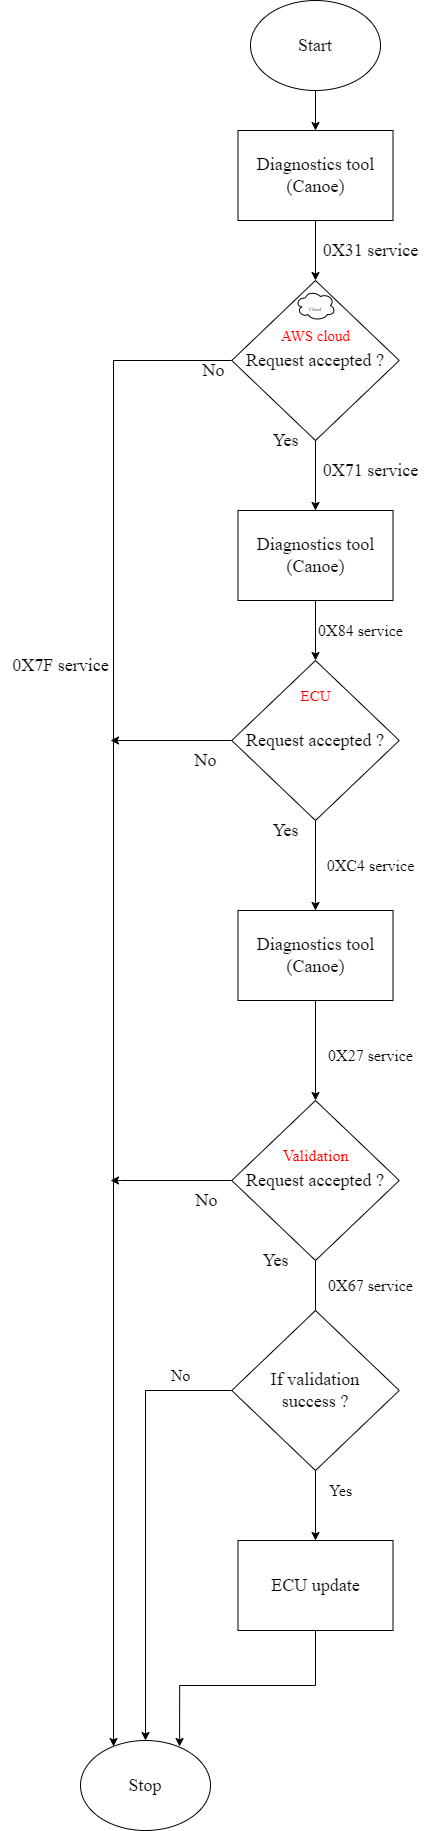

The diagram above was exported from draw.io. Its source (the exported page's mxGraphModel, read from the mxfile embedded in the PNG):
<mxGraphModel dx="2305" dy="1825" grid="1" gridSize="10" guides="1" tooltips="1" connect="1" arrows="1" fold="1" page="1" pageScale="1" pageWidth="850" pageHeight="1100" math="0" shadow="0">
  <root>
    <mxCell id="0" />
    <mxCell id="1" parent="0" />
    <mxCell id="HldMQy8unxgaddR9ajyP-10" style="edgeStyle=orthogonalEdgeStyle;rounded=0;orthogonalLoop=1;jettySize=auto;html=1;exitX=0.5;exitY=1;exitDx=0;exitDy=0;entryX=0.5;entryY=0;entryDx=0;entryDy=0;fontFamily=Times New Roman;fontSize=18;" edge="1" parent="1" source="HldMQy8unxgaddR9ajyP-5" target="HldMQy8unxgaddR9ajyP-6">
      <mxGeometry relative="1" as="geometry" />
    </mxCell>
    <mxCell id="HldMQy8unxgaddR9ajyP-5" value="Start" style="ellipse;whiteSpace=wrap;html=1;fontFamily=Times New Roman;fontSize=18;" vertex="1" parent="1">
      <mxGeometry x="70" y="-80" width="130" height="90" as="geometry" />
    </mxCell>
    <mxCell id="HldMQy8unxgaddR9ajyP-9" style="edgeStyle=orthogonalEdgeStyle;rounded=0;orthogonalLoop=1;jettySize=auto;html=1;exitX=0.5;exitY=1;exitDx=0;exitDy=0;entryX=0.5;entryY=0;entryDx=0;entryDy=0;fontFamily=Times New Roman;fontSize=18;" edge="1" parent="1" source="HldMQy8unxgaddR9ajyP-6" target="HldMQy8unxgaddR9ajyP-7">
      <mxGeometry relative="1" as="geometry" />
    </mxCell>
    <mxCell id="HldMQy8unxgaddR9ajyP-6" value="Diagnostics tool&lt;br&gt;(Canoe)" style="rounded=0;whiteSpace=wrap;html=1;fontFamily=Times New Roman;fontSize=18;" vertex="1" parent="1">
      <mxGeometry x="57.5" y="50" width="155" height="90" as="geometry" />
    </mxCell>
    <mxCell id="HldMQy8unxgaddR9ajyP-21" style="edgeStyle=orthogonalEdgeStyle;rounded=0;orthogonalLoop=1;jettySize=auto;html=1;exitX=0.5;exitY=1;exitDx=0;exitDy=0;entryX=0.5;entryY=0;entryDx=0;entryDy=0;fontFamily=Times New Roman;fontSize=15;fontColor=#FF0000;" edge="1" parent="1" source="HldMQy8unxgaddR9ajyP-7" target="HldMQy8unxgaddR9ajyP-20">
      <mxGeometry relative="1" as="geometry" />
    </mxCell>
    <mxCell id="HldMQy8unxgaddR9ajyP-22" style="edgeStyle=orthogonalEdgeStyle;rounded=0;orthogonalLoop=1;jettySize=auto;html=1;exitX=0;exitY=0.5;exitDx=0;exitDy=0;fontFamily=Times New Roman;fontSize=15;fontColor=#FF0000;entryX=0.254;entryY=0.067;entryDx=0;entryDy=0;entryPerimeter=0;" edge="1" parent="1" source="HldMQy8unxgaddR9ajyP-7" target="HldMQy8unxgaddR9ajyP-49">
      <mxGeometry relative="1" as="geometry">
        <mxPoint x="-120" y="1195" as="targetPoint" />
      </mxGeometry>
    </mxCell>
    <mxCell id="HldMQy8unxgaddR9ajyP-7" value="Request accepted ?" style="rhombus;whiteSpace=wrap;html=1;fontFamily=Times New Roman;fontSize=18;" vertex="1" parent="1">
      <mxGeometry x="51.25" y="200" width="167.5" height="160" as="geometry" />
    </mxCell>
    <mxCell id="HldMQy8unxgaddR9ajyP-8" value="0X31 service" style="text;html=1;align=center;verticalAlign=middle;resizable=0;points=[];autosize=1;strokeColor=none;fillColor=none;fontSize=18;fontFamily=Times New Roman;" vertex="1" parent="1">
      <mxGeometry x="130" y="150" width="120" height="40" as="geometry" />
    </mxCell>
    <mxCell id="HldMQy8unxgaddR9ajyP-13" value="0X71 service" style="text;html=1;align=center;verticalAlign=middle;resizable=0;points=[];autosize=1;strokeColor=none;fillColor=none;fontSize=18;fontFamily=Times New Roman;" vertex="1" parent="1">
      <mxGeometry x="130" y="370" width="120" height="40" as="geometry" />
    </mxCell>
    <mxCell id="HldMQy8unxgaddR9ajyP-14" value="Yes" style="text;html=1;align=center;verticalAlign=middle;resizable=0;points=[];autosize=1;strokeColor=none;fillColor=none;fontSize=18;fontFamily=Times New Roman;" vertex="1" parent="1">
      <mxGeometry x="80" y="340" width="50" height="40" as="geometry" />
    </mxCell>
    <mxCell id="HldMQy8unxgaddR9ajyP-16" value="0X7F service" style="text;html=1;align=center;verticalAlign=middle;resizable=0;points=[];autosize=1;strokeColor=none;fillColor=none;fontSize=18;fontFamily=Times New Roman;" vertex="1" parent="1">
      <mxGeometry x="-180" y="565" width="120" height="40" as="geometry" />
    </mxCell>
    <mxCell id="HldMQy8unxgaddR9ajyP-17" value="No" style="text;html=1;align=center;verticalAlign=middle;resizable=0;points=[];autosize=1;strokeColor=none;fillColor=none;fontSize=18;fontFamily=Times New Roman;" vertex="1" parent="1">
      <mxGeometry x="7.5" y="270" width="50" height="40" as="geometry" />
    </mxCell>
    <mxCell id="HldMQy8unxgaddR9ajyP-18" value="&lt;font style=&quot;font-size: 5px;&quot;&gt;Cloud&lt;/font&gt;" style="ellipse;shape=cloud;whiteSpace=wrap;html=1;fontFamily=Times New Roman;fontSize=18;" vertex="1" parent="1">
      <mxGeometry x="115" y="210" width="40" height="30" as="geometry" />
    </mxCell>
    <mxCell id="HldMQy8unxgaddR9ajyP-19" value="&lt;font color=&quot;#ff0000&quot; style=&quot;font-size: 15px;&quot;&gt;AWS cloud&lt;/font&gt;" style="text;html=1;align=center;verticalAlign=middle;resizable=0;points=[];autosize=1;strokeColor=none;fillColor=none;fontSize=5;fontFamily=Times New Roman;" vertex="1" parent="1">
      <mxGeometry x="90" y="240" width="90" height="30" as="geometry" />
    </mxCell>
    <mxCell id="HldMQy8unxgaddR9ajyP-24" style="edgeStyle=orthogonalEdgeStyle;rounded=0;orthogonalLoop=1;jettySize=auto;html=1;exitX=0.5;exitY=1;exitDx=0;exitDy=0;entryX=0.5;entryY=0;entryDx=0;entryDy=0;fontFamily=Times New Roman;fontSize=15;fontColor=#FF0000;" edge="1" parent="1" source="HldMQy8unxgaddR9ajyP-20" target="HldMQy8unxgaddR9ajyP-23">
      <mxGeometry relative="1" as="geometry" />
    </mxCell>
    <mxCell id="HldMQy8unxgaddR9ajyP-20" value="Diagnostics tool&lt;br&gt;(Canoe)" style="rounded=0;whiteSpace=wrap;html=1;fontFamily=Times New Roman;fontSize=18;" vertex="1" parent="1">
      <mxGeometry x="57.5" y="430" width="155" height="90" as="geometry" />
    </mxCell>
    <mxCell id="HldMQy8unxgaddR9ajyP-27" style="edgeStyle=orthogonalEdgeStyle;rounded=0;orthogonalLoop=1;jettySize=auto;html=1;exitX=0;exitY=0.5;exitDx=0;exitDy=0;fontFamily=Times New Roman;fontSize=15;fontColor=#000000;" edge="1" parent="1" source="HldMQy8unxgaddR9ajyP-23">
      <mxGeometry relative="1" as="geometry">
        <mxPoint x="-70" y="660" as="targetPoint" />
      </mxGeometry>
    </mxCell>
    <mxCell id="HldMQy8unxgaddR9ajyP-32" style="edgeStyle=orthogonalEdgeStyle;rounded=0;orthogonalLoop=1;jettySize=auto;html=1;fontFamily=Times New Roman;fontSize=15;fontColor=#000000;" edge="1" parent="1" source="HldMQy8unxgaddR9ajyP-23">
      <mxGeometry relative="1" as="geometry">
        <mxPoint x="135" y="830" as="targetPoint" />
      </mxGeometry>
    </mxCell>
    <mxCell id="HldMQy8unxgaddR9ajyP-23" value="Request accepted ?" style="rhombus;whiteSpace=wrap;html=1;fontFamily=Times New Roman;fontSize=18;" vertex="1" parent="1">
      <mxGeometry x="51.25" y="580" width="167.5" height="160" as="geometry" />
    </mxCell>
    <mxCell id="HldMQy8unxgaddR9ajyP-25" value="&lt;font style=&quot;font-size: 16px;&quot; color=&quot;#000000&quot;&gt;0X84 service&lt;/font&gt;" style="text;html=1;align=center;verticalAlign=middle;resizable=0;points=[];autosize=1;strokeColor=none;fillColor=none;fontSize=15;fontFamily=Times New Roman;fontColor=#FF0000;" vertex="1" parent="1">
      <mxGeometry x="125" y="535" width="110" height="30" as="geometry" />
    </mxCell>
    <mxCell id="HldMQy8unxgaddR9ajyP-28" value="No" style="text;html=1;align=center;verticalAlign=middle;resizable=0;points=[];autosize=1;strokeColor=none;fillColor=none;fontSize=18;fontFamily=Times New Roman;" vertex="1" parent="1">
      <mxGeometry y="660" width="50" height="40" as="geometry" />
    </mxCell>
    <mxCell id="HldMQy8unxgaddR9ajyP-29" value="Yes" style="text;html=1;align=center;verticalAlign=middle;resizable=0;points=[];autosize=1;strokeColor=none;fillColor=none;fontSize=18;fontFamily=Times New Roman;" vertex="1" parent="1">
      <mxGeometry x="80" y="730" width="50" height="40" as="geometry" />
    </mxCell>
    <mxCell id="HldMQy8unxgaddR9ajyP-30" value="&lt;font color=&quot;#ff0000&quot;&gt;ECU&lt;/font&gt;" style="text;html=1;align=center;verticalAlign=middle;resizable=0;points=[];autosize=1;strokeColor=none;fillColor=none;fontSize=15;fontFamily=Times New Roman;fontColor=#000000;" vertex="1" parent="1">
      <mxGeometry x="110" y="600" width="50" height="30" as="geometry" />
    </mxCell>
    <mxCell id="HldMQy8unxgaddR9ajyP-31" value="&lt;font style=&quot;font-size: 16px;&quot; color=&quot;#000000&quot;&gt;0XC4 service&lt;/font&gt;" style="text;html=1;align=center;verticalAlign=middle;resizable=0;points=[];autosize=1;strokeColor=none;fillColor=none;fontSize=15;fontFamily=Times New Roman;fontColor=#FF0000;" vertex="1" parent="1">
      <mxGeometry x="135" y="770" width="110" height="30" as="geometry" />
    </mxCell>
    <mxCell id="HldMQy8unxgaddR9ajyP-35" style="edgeStyle=orthogonalEdgeStyle;rounded=0;orthogonalLoop=1;jettySize=auto;html=1;exitX=0.5;exitY=1;exitDx=0;exitDy=0;entryX=0.5;entryY=0;entryDx=0;entryDy=0;fontFamily=Times New Roman;fontSize=16;fontColor=#000000;" edge="1" parent="1" source="HldMQy8unxgaddR9ajyP-33" target="HldMQy8unxgaddR9ajyP-34">
      <mxGeometry relative="1" as="geometry" />
    </mxCell>
    <mxCell id="HldMQy8unxgaddR9ajyP-33" value="Diagnostics tool&lt;br&gt;(Canoe)" style="rounded=0;whiteSpace=wrap;html=1;fontFamily=Times New Roman;fontSize=18;" vertex="1" parent="1">
      <mxGeometry x="57.5" y="830" width="155" height="90" as="geometry" />
    </mxCell>
    <mxCell id="HldMQy8unxgaddR9ajyP-37" style="edgeStyle=orthogonalEdgeStyle;rounded=0;orthogonalLoop=1;jettySize=auto;html=1;exitX=0;exitY=0.5;exitDx=0;exitDy=0;fontFamily=Times New Roman;fontSize=16;fontColor=#FF0000;" edge="1" parent="1" source="HldMQy8unxgaddR9ajyP-34">
      <mxGeometry relative="1" as="geometry">
        <mxPoint x="-70" y="1100" as="targetPoint" />
        <Array as="points">
          <mxPoint x="-60" y="1100" />
          <mxPoint x="-60" y="1100" />
        </Array>
      </mxGeometry>
    </mxCell>
    <mxCell id="HldMQy8unxgaddR9ajyP-42" style="edgeStyle=orthogonalEdgeStyle;rounded=0;orthogonalLoop=1;jettySize=auto;html=1;exitX=0.5;exitY=1;exitDx=0;exitDy=0;entryX=0.5;entryY=0;entryDx=0;entryDy=0;fontFamily=Times New Roman;fontSize=16;fontColor=#FF0000;" edge="1" parent="1" source="HldMQy8unxgaddR9ajyP-34" target="HldMQy8unxgaddR9ajyP-41">
      <mxGeometry relative="1" as="geometry" />
    </mxCell>
    <mxCell id="HldMQy8unxgaddR9ajyP-34" value="Request accepted ?" style="rhombus;whiteSpace=wrap;html=1;fontFamily=Times New Roman;fontSize=18;" vertex="1" parent="1">
      <mxGeometry x="51.25" y="1020" width="167.5" height="160" as="geometry" />
    </mxCell>
    <mxCell id="HldMQy8unxgaddR9ajyP-36" value="&lt;font color=&quot;#ff0000&quot;&gt;Validation&lt;/font&gt;" style="text;html=1;align=center;verticalAlign=middle;resizable=0;points=[];autosize=1;strokeColor=none;fillColor=none;fontSize=16;fontFamily=Times New Roman;fontColor=#000000;" vertex="1" parent="1">
      <mxGeometry x="90" y="1060" width="90" height="30" as="geometry" />
    </mxCell>
    <mxCell id="HldMQy8unxgaddR9ajyP-39" value="Yes" style="text;html=1;align=center;verticalAlign=middle;resizable=0;points=[];autosize=1;strokeColor=none;fillColor=none;fontSize=18;fontFamily=Times New Roman;" vertex="1" parent="1">
      <mxGeometry x="70" y="1160" width="50" height="40" as="geometry" />
    </mxCell>
    <mxCell id="HldMQy8unxgaddR9ajyP-40" value="No" style="text;html=1;align=center;verticalAlign=middle;resizable=0;points=[];autosize=1;strokeColor=none;fillColor=none;fontSize=18;fontFamily=Times New Roman;" vertex="1" parent="1">
      <mxGeometry x="1.25" y="1100" width="50" height="40" as="geometry" />
    </mxCell>
    <mxCell id="HldMQy8unxgaddR9ajyP-50" style="edgeStyle=orthogonalEdgeStyle;rounded=0;orthogonalLoop=1;jettySize=auto;html=1;exitX=0.5;exitY=1;exitDx=0;exitDy=0;fontFamily=Times New Roman;fontSize=16;fontColor=#000000;entryX=0.762;entryY=0.067;entryDx=0;entryDy=0;entryPerimeter=0;" edge="1" parent="1" source="HldMQy8unxgaddR9ajyP-41" target="HldMQy8unxgaddR9ajyP-49">
      <mxGeometry relative="1" as="geometry" />
    </mxCell>
    <mxCell id="HldMQy8unxgaddR9ajyP-41" value="ECU update" style="rounded=0;whiteSpace=wrap;html=1;fontFamily=Times New Roman;fontSize=18;" vertex="1" parent="1">
      <mxGeometry x="57.5" y="1460" width="155" height="90" as="geometry" />
    </mxCell>
    <mxCell id="HldMQy8unxgaddR9ajyP-43" value="&lt;font color=&quot;#000000&quot;&gt;0X27 service&lt;/font&gt;" style="text;html=1;align=center;verticalAlign=middle;resizable=0;points=[];autosize=1;strokeColor=none;fillColor=none;fontSize=16;fontFamily=Times New Roman;fontColor=#FF0000;" vertex="1" parent="1">
      <mxGeometry x="135" y="960" width="110" height="30" as="geometry" />
    </mxCell>
    <mxCell id="HldMQy8unxgaddR9ajyP-44" value="&lt;font color=&quot;#000000&quot;&gt;0X67 service&lt;/font&gt;" style="text;html=1;align=center;verticalAlign=middle;resizable=0;points=[];autosize=1;strokeColor=none;fillColor=none;fontSize=16;fontFamily=Times New Roman;fontColor=#FF0000;" vertex="1" parent="1">
      <mxGeometry x="135" y="1190" width="110" height="30" as="geometry" />
    </mxCell>
    <mxCell id="HldMQy8unxgaddR9ajyP-47" style="edgeStyle=orthogonalEdgeStyle;rounded=0;orthogonalLoop=1;jettySize=auto;html=1;exitX=0;exitY=0.5;exitDx=0;exitDy=0;fontFamily=Times New Roman;fontSize=16;fontColor=#000000;entryX=0.5;entryY=0;entryDx=0;entryDy=0;" edge="1" parent="1" source="HldMQy8unxgaddR9ajyP-45" target="HldMQy8unxgaddR9ajyP-49">
      <mxGeometry relative="1" as="geometry">
        <mxPoint x="-40" y="1540" as="targetPoint" />
      </mxGeometry>
    </mxCell>
    <mxCell id="HldMQy8unxgaddR9ajyP-45" value="If validation &lt;br&gt;success ?" style="rhombus;whiteSpace=wrap;html=1;fontFamily=Times New Roman;fontSize=18;" vertex="1" parent="1">
      <mxGeometry x="51.25" y="1230" width="167.5" height="160" as="geometry" />
    </mxCell>
    <mxCell id="HldMQy8unxgaddR9ajyP-46" value="Yes" style="text;html=1;align=center;verticalAlign=middle;resizable=0;points=[];autosize=1;strokeColor=none;fillColor=none;fontSize=16;fontFamily=Times New Roman;fontColor=#000000;" vertex="1" parent="1">
      <mxGeometry x="135" y="1395" width="50" height="30" as="geometry" />
    </mxCell>
    <mxCell id="HldMQy8unxgaddR9ajyP-48" value="No" style="text;html=1;align=center;verticalAlign=middle;resizable=0;points=[];autosize=1;strokeColor=none;fillColor=none;fontSize=16;fontFamily=Times New Roman;fontColor=#000000;" vertex="1" parent="1">
      <mxGeometry x="-20" y="1280" width="40" height="30" as="geometry" />
    </mxCell>
    <mxCell id="HldMQy8unxgaddR9ajyP-49" value="Stop" style="ellipse;whiteSpace=wrap;html=1;fontFamily=Times New Roman;fontSize=18;" vertex="1" parent="1">
      <mxGeometry x="-100" y="1660" width="130" height="90" as="geometry" />
    </mxCell>
  </root>
</mxGraphModel>